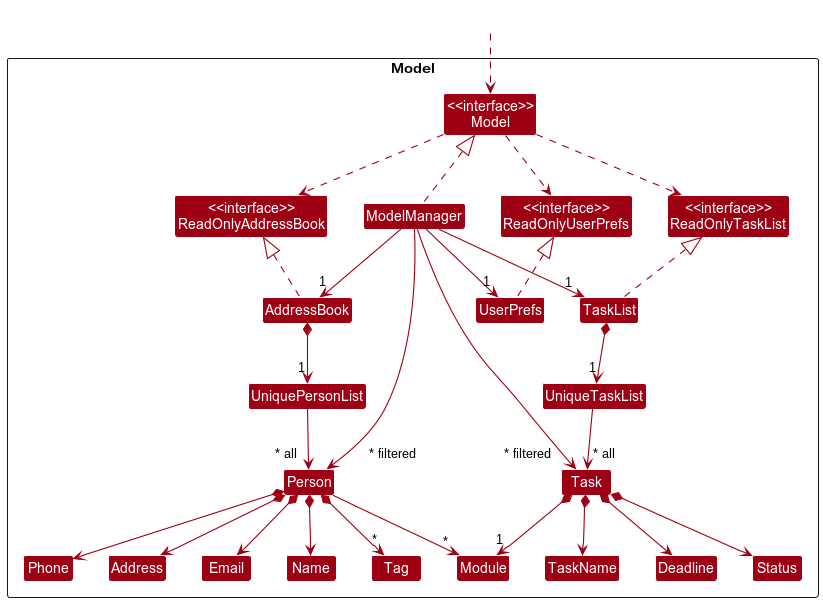

The diagram above was rendered by PlantUML. Its source (embedded in the PNG):
@startuml
!include style.puml
skinparam arrowThickness 1.1
skinparam arrowColor MODEL_COLOR
skinparam classBackgroundColor MODEL_COLOR

Package Model <<Rectangle>>{
Class "<<interface>>\nReadOnlyAddressBook" as ReadOnlyAddressBook
Class "<<interface>>\nReadOnlyTaskList" as ReadOnlyTaskList
Class "<<interface>>\nReadOnlyUserPrefs" as ReadOnlyUserPrefs
Class "<<interface>>\nModel" as Model
Class AddressBook
Class TaskList
Class ModelManager
Class UserPrefs

Class UniquePersonList
Class Person
Class Address
Class Email
Class Name
Class Phone
Class Tag

Class UniqueTaskList
Class Task
Class TaskName
Class Module
Class Deadline
Class Status
}

Class HiddenOutside #FFFFFF
HiddenOutside ..> Model

ModelManager .left.|> Model

Model .down.> ReadOnlyAddressBook
Model .down.> ReadOnlyUserPrefs
Model .down.> ReadOnlyTaskList

ReadOnlyAddressBook -[hidden]right-> ReadOnlyUserPrefs
ReadOnlyUserPrefs -[hidden]right-> ReadOnlyTaskList

AddressBook .up.|> ReadOnlyAddressBook
UserPrefs .up.|> ReadOnlyUserPrefs
TaskList .up.|> ReadOnlyTaskList

ModelManager --> "1" AddressBook
ModelManager --> "1" TaskList
ModelManager --> "1" UserPrefs

AddressBook *--> "1" UniquePersonList
' The *all and *filtered labels are defined on the opposite lines because PlantUML is unable to lay out the labels properly. Hopefully we can find a fix for this.
UniquePersonList --> "          ~* filtered" Person
Person *--> Name
Person *--> Phone
Person *--> Email
Person *--> Address
Person *--> "*" Tag
Person --> "*" Module

Name -[hidden]right-> Phone
Phone -[hidden]right-> Address
Address -[hidden]right-> Email

ModelManager -->"~* all       " Person

TaskList *--> "1" UniqueTaskList
UniqueTaskList --> "~* all" Task
Task *--> TaskName
Task *--> "1" Module
Task *--> Deadline
Task *--> Status

TaskName -[hidden]right-> Module
Module -[hidden]right-> Deadline
Deadline -[hidden]right-> Status

ModelManager -->"~* filtered  " Task

@enduml